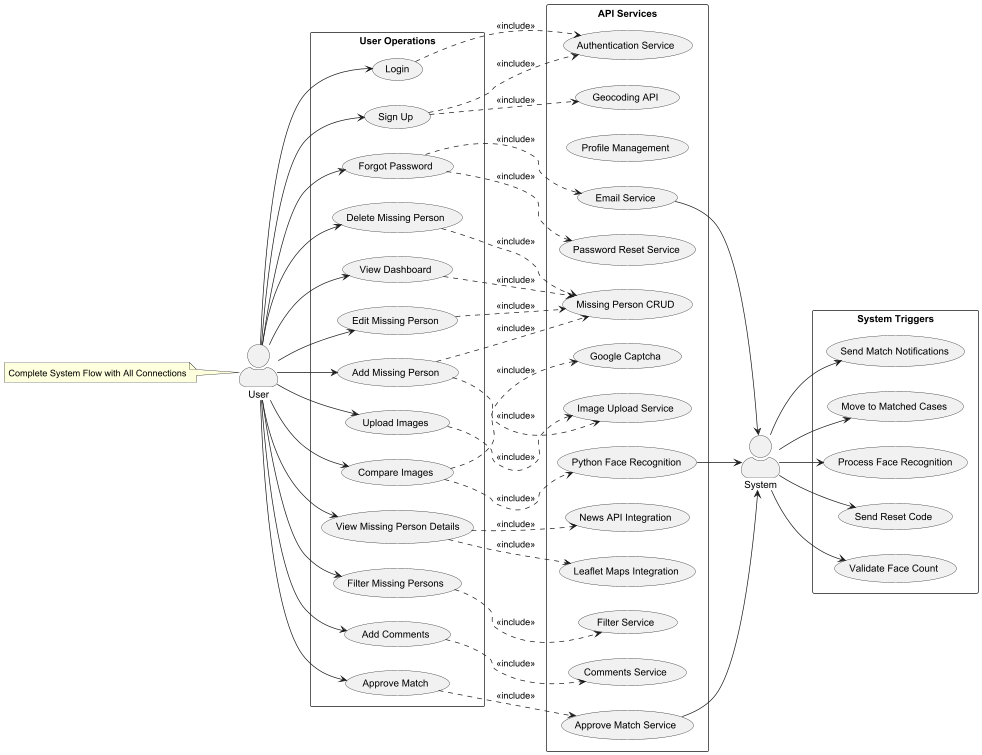

The diagram above was rendered by PlantUML. Its source (embedded in the PNG):
@startuml MissingPersonsSystem

skinparam actorStyle awesome
left to right direction

actor "User" as user

rectangle "User Operations" {
    usecase "Sign Up" as UC1
    usecase "Login" as UC2
    usecase "Forgot Password" as UC3
    usecase "View Dashboard" as UC4
    usecase "Add Missing Person" as UC5
    usecase "Edit Missing Person" as UC6
    usecase "Delete Missing Person" as UC7
    usecase "Compare Images" as UC8
    usecase "View Missing Person Details" as UC9
    usecase "Filter Missing Persons" as UC10
    usecase "Upload Images" as UC11
    usecase "Add Comments" as UC12
    usecase "Approve Match" as UC13
}

rectangle "API Services" {
    usecase "Authentication Service" as API1
    usecase "Missing Person CRUD" as API2
    usecase "Profile Management" as API3
    usecase "News API Integration" as API4
    usecase "Leaflet Maps Integration" as API5
    usecase "Geocoding API" as API6
    usecase "Google Captcha" as API7
    usecase "Python Face Recognition" as API8
    usecase "Email Service" as API9
    usecase "Image Upload Service" as API10
    usecase "Filter Service" as API11
    usecase "Comments Service" as API12
    usecase "Password Reset Service" as API13
    usecase "Approve Match Service" as API14
}

actor "System" as system

' User to Operations
user --> UC1
user --> UC2
user --> UC3
user --> UC4
user --> UC5
user --> UC6
user --> UC7
user --> UC8
user --> UC9
user --> UC10
user --> UC11
user --> UC12
user --> UC13

' Operations to API Services
UC1 ..> API1 : <<include>>
UC1 ..> API6 : <<include>>
UC2 ..> API1 : <<include>>
UC3 ..> API13 : <<include>>
UC3 ..> API9 : <<include>>
UC4 ..> API2 : <<include>>
UC5 ..> API2 : <<include>>
UC5 ..> API10 : <<include>>
UC6 ..> API2 : <<include>>
UC7 ..> API2 : <<include>>
UC8 ..> API7 : <<include>>
UC8 ..> API8 : <<include>>
UC9 ..> API4 : <<include>>
UC9 ..> API5 : <<include>>
UC10 ..> API11 : <<include>>
UC11 ..> API10 : <<include>>
UC12 ..> API12 : <<include>>
UC13 ..> API14 : <<include>>

' System Triggers
rectangle "System Triggers" {
    usecase "Send Match Notifications" as ST1
    usecase "Move to Matched Cases" as ST2
    usecase "Process Face Recognition" as ST3
    usecase "Send Reset Code" as ST4
    usecase "Validate Face Count" as ST5
}

' System Connections
API8 --> system
API9 --> system
API14 --> system

system --> ST1
system --> ST2
system --> ST3
system --> ST4
system --> ST5

note "Complete System Flow with All Connections" as N1
N1 .. user

@enduml